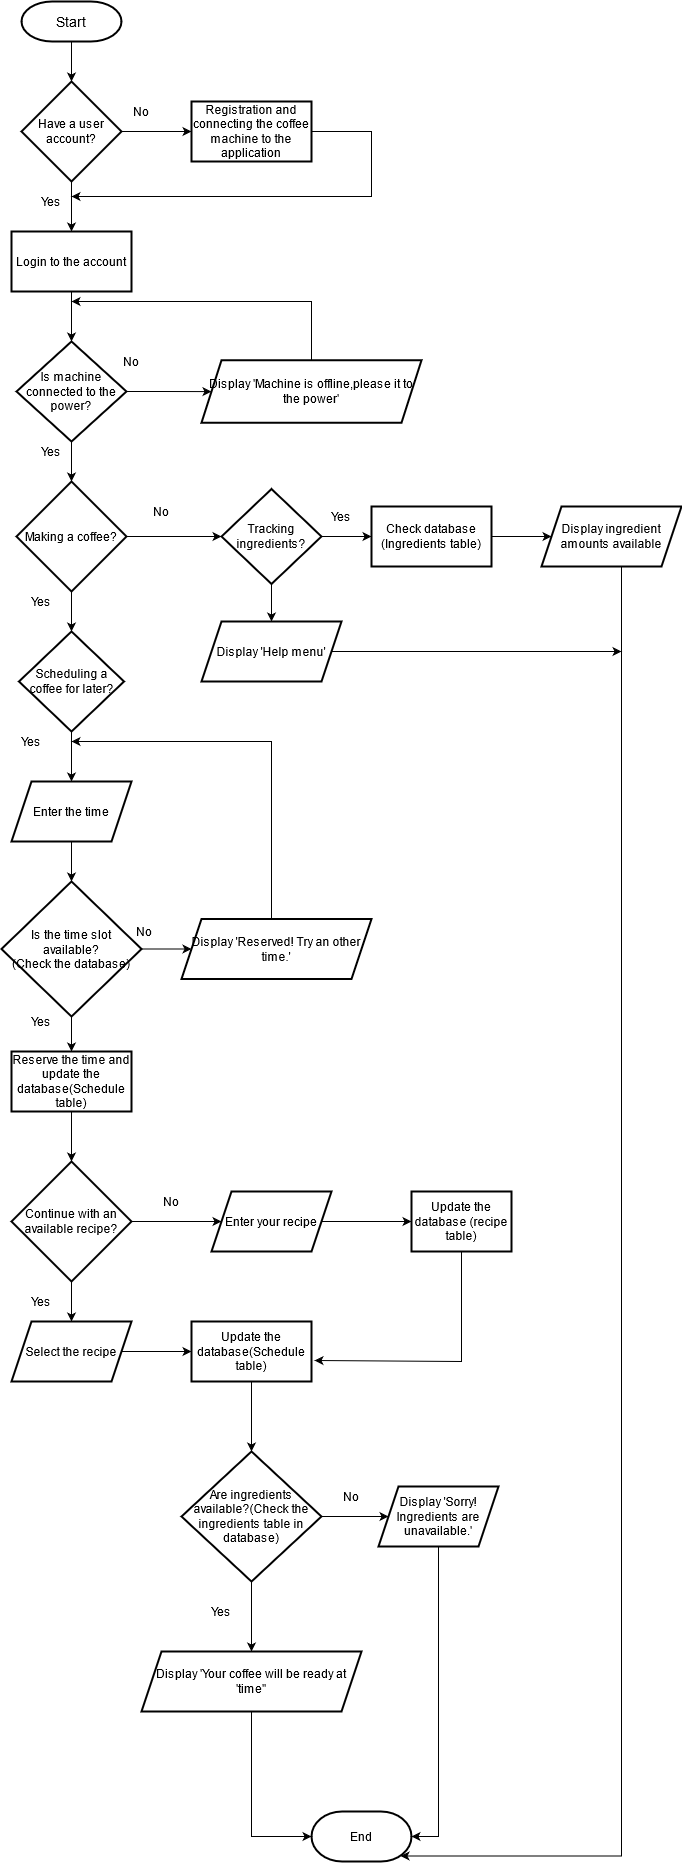

The diagram above was exported from draw.io. Its source (the exported page's mxGraphModel, read from the mxfile embedded in the PNG):
<mxGraphModel dx="1038" dy="564" grid="1" gridSize="10" guides="1" tooltips="1" connect="1" arrows="1" fold="1" page="1" pageScale="1" pageWidth="850" pageHeight="1100" math="0" shadow="0">
  <root>
    <mxCell id="0" />
    <mxCell id="1" parent="0" />
    <mxCell id="mYGrZT7s7N0zD14DDhFR-1" value="&lt;font style=&quot;font-size: 14px&quot;&gt;Start&lt;/font&gt;" style="strokeWidth=2;html=1;shape=mxgraph.flowchart.terminator;whiteSpace=wrap;" vertex="1" parent="1">
      <mxGeometry x="350" y="20" width="100" height="40" as="geometry" />
    </mxCell>
    <mxCell id="mYGrZT7s7N0zD14DDhFR-2" value="" style="endArrow=classic;html=1;exitX=0.5;exitY=1;exitDx=0;exitDy=0;exitPerimeter=0;" edge="1" parent="1" source="mYGrZT7s7N0zD14DDhFR-1">
      <mxGeometry width="50" height="50" relative="1" as="geometry">
        <mxPoint x="390" y="270" as="sourcePoint" />
        <mxPoint x="400" y="100" as="targetPoint" />
      </mxGeometry>
    </mxCell>
    <mxCell id="mYGrZT7s7N0zD14DDhFR-3" value="" style="edgeStyle=orthogonalEdgeStyle;rounded=0;orthogonalLoop=1;jettySize=auto;html=1;" edge="1" parent="1" source="mYGrZT7s7N0zD14DDhFR-5" target="mYGrZT7s7N0zD14DDhFR-7">
      <mxGeometry relative="1" as="geometry" />
    </mxCell>
    <mxCell id="mYGrZT7s7N0zD14DDhFR-4" value="" style="edgeStyle=orthogonalEdgeStyle;rounded=0;orthogonalLoop=1;jettySize=auto;html=1;" edge="1" parent="1" source="mYGrZT7s7N0zD14DDhFR-5" target="mYGrZT7s7N0zD14DDhFR-9">
      <mxGeometry relative="1" as="geometry" />
    </mxCell>
    <mxCell id="mYGrZT7s7N0zD14DDhFR-5" value="Have a user account?" style="strokeWidth=2;html=1;shape=mxgraph.flowchart.decision;whiteSpace=wrap;" vertex="1" parent="1">
      <mxGeometry x="350" y="100" width="100" height="100" as="geometry" />
    </mxCell>
    <mxCell id="mYGrZT7s7N0zD14DDhFR-6" value="" style="edgeStyle=orthogonalEdgeStyle;rounded=0;orthogonalLoop=1;jettySize=auto;html=1;" edge="1" parent="1" source="mYGrZT7s7N0zD14DDhFR-7" target="mYGrZT7s7N0zD14DDhFR-14">
      <mxGeometry relative="1" as="geometry" />
    </mxCell>
    <mxCell id="mYGrZT7s7N0zD14DDhFR-7" value="Login to the account" style="whiteSpace=wrap;html=1;strokeWidth=2;" vertex="1" parent="1">
      <mxGeometry x="340" y="250" width="120" height="60" as="geometry" />
    </mxCell>
    <mxCell id="mYGrZT7s7N0zD14DDhFR-8" value="" style="edgeStyle=orthogonalEdgeStyle;rounded=0;orthogonalLoop=1;jettySize=auto;html=1;entryX=1;entryY=0.25;entryDx=0;entryDy=0;" edge="1" parent="1" source="mYGrZT7s7N0zD14DDhFR-9" target="mYGrZT7s7N0zD14DDhFR-11">
      <mxGeometry relative="1" as="geometry">
        <mxPoint x="740" y="230" as="targetPoint" />
        <Array as="points">
          <mxPoint x="700" y="150" />
          <mxPoint x="700" y="215" />
        </Array>
      </mxGeometry>
    </mxCell>
    <mxCell id="mYGrZT7s7N0zD14DDhFR-9" value="Registration and connecting the coffee machine to the application" style="whiteSpace=wrap;html=1;strokeWidth=2;" vertex="1" parent="1">
      <mxGeometry x="520" y="120" width="120" height="60" as="geometry" />
    </mxCell>
    <mxCell id="mYGrZT7s7N0zD14DDhFR-10" value="No" style="text;html=1;strokeColor=none;fillColor=none;align=center;verticalAlign=middle;whiteSpace=wrap;rounded=0;" vertex="1" parent="1">
      <mxGeometry x="450" y="120" width="40" height="20" as="geometry" />
    </mxCell>
    <mxCell id="mYGrZT7s7N0zD14DDhFR-11" value="Yes" style="text;html=1;strokeColor=none;fillColor=none;align=center;verticalAlign=middle;whiteSpace=wrap;rounded=0;" vertex="1" parent="1">
      <mxGeometry x="360" y="210" width="40" height="20" as="geometry" />
    </mxCell>
    <mxCell id="mYGrZT7s7N0zD14DDhFR-12" value="" style="edgeStyle=orthogonalEdgeStyle;rounded=0;orthogonalLoop=1;jettySize=auto;html=1;" edge="1" parent="1" source="mYGrZT7s7N0zD14DDhFR-14" target="mYGrZT7s7N0zD14DDhFR-17">
      <mxGeometry relative="1" as="geometry" />
    </mxCell>
    <mxCell id="mYGrZT7s7N0zD14DDhFR-13" value="" style="edgeStyle=orthogonalEdgeStyle;rounded=0;orthogonalLoop=1;jettySize=auto;html=1;" edge="1" parent="1" source="mYGrZT7s7N0zD14DDhFR-14" target="mYGrZT7s7N0zD14DDhFR-21">
      <mxGeometry relative="1" as="geometry" />
    </mxCell>
    <mxCell id="mYGrZT7s7N0zD14DDhFR-14" value="Is machine connected to the power?" style="rhombus;whiteSpace=wrap;html=1;strokeWidth=2;" vertex="1" parent="1">
      <mxGeometry x="345" y="360" width="110" height="100" as="geometry" />
    </mxCell>
    <mxCell id="mYGrZT7s7N0zD14DDhFR-15" value="" style="edgeStyle=orthogonalEdgeStyle;rounded=0;orthogonalLoop=1;jettySize=auto;html=1;" edge="1" parent="1" source="mYGrZT7s7N0zD14DDhFR-17" target="mYGrZT7s7N0zD14DDhFR-24">
      <mxGeometry relative="1" as="geometry" />
    </mxCell>
    <mxCell id="mYGrZT7s7N0zD14DDhFR-16" value="" style="edgeStyle=orthogonalEdgeStyle;rounded=0;orthogonalLoop=1;jettySize=auto;html=1;" edge="1" parent="1" source="mYGrZT7s7N0zD14DDhFR-17" target="mYGrZT7s7N0zD14DDhFR-27">
      <mxGeometry relative="1" as="geometry" />
    </mxCell>
    <mxCell id="mYGrZT7s7N0zD14DDhFR-17" value="&lt;span&gt;Making a coffee?&lt;/span&gt;" style="rhombus;whiteSpace=wrap;html=1;strokeWidth=2;" vertex="1" parent="1">
      <mxGeometry x="345" y="500" width="110" height="110" as="geometry" />
    </mxCell>
    <mxCell id="mYGrZT7s7N0zD14DDhFR-18" value="Yes" style="text;html=1;strokeColor=none;fillColor=none;align=center;verticalAlign=middle;whiteSpace=wrap;rounded=0;" vertex="1" parent="1">
      <mxGeometry x="360" y="460" width="40" height="20" as="geometry" />
    </mxCell>
    <mxCell id="mYGrZT7s7N0zD14DDhFR-19" value="No" style="text;html=1;strokeColor=none;fillColor=none;align=center;verticalAlign=middle;whiteSpace=wrap;rounded=0;" vertex="1" parent="1">
      <mxGeometry x="440" y="370" width="40" height="20" as="geometry" />
    </mxCell>
    <mxCell id="mYGrZT7s7N0zD14DDhFR-20" value="" style="edgeStyle=orthogonalEdgeStyle;rounded=0;orthogonalLoop=1;jettySize=auto;html=1;" edge="1" parent="1" source="mYGrZT7s7N0zD14DDhFR-21">
      <mxGeometry relative="1" as="geometry">
        <mxPoint x="400" y="320" as="targetPoint" />
        <Array as="points">
          <mxPoint x="640" y="320" />
        </Array>
      </mxGeometry>
    </mxCell>
    <mxCell id="mYGrZT7s7N0zD14DDhFR-21" value="Display 'Machine is offline,please it to the power'" style="shape=parallelogram;perimeter=parallelogramPerimeter;whiteSpace=wrap;html=1;fixedSize=1;strokeWidth=2;" vertex="1" parent="1">
      <mxGeometry x="530" y="378.75" width="220" height="62.5" as="geometry" />
    </mxCell>
    <mxCell id="mYGrZT7s7N0zD14DDhFR-22" value="" style="edgeStyle=orthogonalEdgeStyle;rounded=0;orthogonalLoop=1;jettySize=auto;html=1;" edge="1" parent="1" source="mYGrZT7s7N0zD14DDhFR-24" target="mYGrZT7s7N0zD14DDhFR-65">
      <mxGeometry relative="1" as="geometry" />
    </mxCell>
    <mxCell id="mYGrZT7s7N0zD14DDhFR-23" value="" style="edgeStyle=orthogonalEdgeStyle;rounded=0;orthogonalLoop=1;jettySize=auto;html=1;" edge="1" parent="1" source="mYGrZT7s7N0zD14DDhFR-24" target="mYGrZT7s7N0zD14DDhFR-69">
      <mxGeometry relative="1" as="geometry" />
    </mxCell>
    <mxCell id="mYGrZT7s7N0zD14DDhFR-24" value="Tracking ingredients?" style="rhombus;whiteSpace=wrap;html=1;strokeWidth=2;" vertex="1" parent="1">
      <mxGeometry x="550" y="507.5" width="100" height="95" as="geometry" />
    </mxCell>
    <mxCell id="mYGrZT7s7N0zD14DDhFR-25" value="No" style="text;html=1;strokeColor=none;fillColor=none;align=center;verticalAlign=middle;whiteSpace=wrap;rounded=0;" vertex="1" parent="1">
      <mxGeometry x="470" y="520" width="40" height="20" as="geometry" />
    </mxCell>
    <mxCell id="mYGrZT7s7N0zD14DDhFR-26" value="" style="edgeStyle=orthogonalEdgeStyle;rounded=0;orthogonalLoop=1;jettySize=auto;html=1;" edge="1" parent="1" source="mYGrZT7s7N0zD14DDhFR-27" target="mYGrZT7s7N0zD14DDhFR-30">
      <mxGeometry relative="1" as="geometry" />
    </mxCell>
    <mxCell id="mYGrZT7s7N0zD14DDhFR-27" value="Scheduling a coffee for later?" style="rhombus;whiteSpace=wrap;html=1;strokeWidth=2;" vertex="1" parent="1">
      <mxGeometry x="347.5" y="650" width="105" height="100" as="geometry" />
    </mxCell>
    <mxCell id="mYGrZT7s7N0zD14DDhFR-28" value="Yes" style="text;html=1;strokeColor=none;fillColor=none;align=center;verticalAlign=middle;whiteSpace=wrap;rounded=0;" vertex="1" parent="1">
      <mxGeometry x="350" y="610" width="40" height="20" as="geometry" />
    </mxCell>
    <mxCell id="mYGrZT7s7N0zD14DDhFR-29" value="" style="edgeStyle=orthogonalEdgeStyle;rounded=0;orthogonalLoop=1;jettySize=auto;html=1;" edge="1" parent="1" source="mYGrZT7s7N0zD14DDhFR-30" target="mYGrZT7s7N0zD14DDhFR-33">
      <mxGeometry relative="1" as="geometry" />
    </mxCell>
    <mxCell id="mYGrZT7s7N0zD14DDhFR-30" value="Enter the time" style="shape=parallelogram;perimeter=parallelogramPerimeter;whiteSpace=wrap;html=1;fixedSize=1;strokeWidth=2;" vertex="1" parent="1">
      <mxGeometry x="340" y="800" width="120" height="60" as="geometry" />
    </mxCell>
    <mxCell id="mYGrZT7s7N0zD14DDhFR-31" value="" style="edgeStyle=orthogonalEdgeStyle;rounded=0;orthogonalLoop=1;jettySize=auto;html=1;" edge="1" parent="1" source="mYGrZT7s7N0zD14DDhFR-33" target="mYGrZT7s7N0zD14DDhFR-35">
      <mxGeometry relative="1" as="geometry" />
    </mxCell>
    <mxCell id="mYGrZT7s7N0zD14DDhFR-32" value="" style="edgeStyle=orthogonalEdgeStyle;rounded=0;orthogonalLoop=1;jettySize=auto;html=1;" edge="1" parent="1" source="mYGrZT7s7N0zD14DDhFR-33" target="mYGrZT7s7N0zD14DDhFR-37">
      <mxGeometry relative="1" as="geometry" />
    </mxCell>
    <mxCell id="mYGrZT7s7N0zD14DDhFR-33" value="Is the time slot available?&lt;br&gt;(Check the database)" style="rhombus;whiteSpace=wrap;html=1;strokeWidth=2;" vertex="1" parent="1">
      <mxGeometry x="330" y="900" width="140" height="135" as="geometry" />
    </mxCell>
    <mxCell id="mYGrZT7s7N0zD14DDhFR-34" value="" style="edgeStyle=orthogonalEdgeStyle;rounded=0;orthogonalLoop=1;jettySize=auto;html=1;" edge="1" parent="1" source="mYGrZT7s7N0zD14DDhFR-35">
      <mxGeometry relative="1" as="geometry">
        <mxPoint x="400" y="760" as="targetPoint" />
        <Array as="points">
          <mxPoint x="600" y="760" />
        </Array>
      </mxGeometry>
    </mxCell>
    <mxCell id="mYGrZT7s7N0zD14DDhFR-35" value="Display 'Reserved! Try an other time.'" style="shape=parallelogram;perimeter=parallelogramPerimeter;whiteSpace=wrap;html=1;fixedSize=1;strokeWidth=2;" vertex="1" parent="1">
      <mxGeometry x="510" y="937.5" width="190" height="60" as="geometry" />
    </mxCell>
    <mxCell id="mYGrZT7s7N0zD14DDhFR-36" value="" style="edgeStyle=orthogonalEdgeStyle;rounded=0;orthogonalLoop=1;jettySize=auto;html=1;" edge="1" parent="1" source="mYGrZT7s7N0zD14DDhFR-37" target="mYGrZT7s7N0zD14DDhFR-43">
      <mxGeometry relative="1" as="geometry" />
    </mxCell>
    <mxCell id="mYGrZT7s7N0zD14DDhFR-37" value="Reserve the time and update the database(Schedule table)" style="whiteSpace=wrap;html=1;strokeWidth=2;" vertex="1" parent="1">
      <mxGeometry x="340" y="1070" width="120" height="60" as="geometry" />
    </mxCell>
    <mxCell id="mYGrZT7s7N0zD14DDhFR-38" value="No" style="text;html=1;strokeColor=none;fillColor=none;align=center;verticalAlign=middle;whiteSpace=wrap;rounded=0;" vertex="1" parent="1">
      <mxGeometry x="452.5" y="940" width="40" height="20" as="geometry" />
    </mxCell>
    <mxCell id="mYGrZT7s7N0zD14DDhFR-39" value="Yes" style="text;html=1;strokeColor=none;fillColor=none;align=center;verticalAlign=middle;whiteSpace=wrap;rounded=0;" vertex="1" parent="1">
      <mxGeometry x="350" y="1030" width="40" height="20" as="geometry" />
    </mxCell>
    <mxCell id="mYGrZT7s7N0zD14DDhFR-40" value="Yes" style="text;html=1;strokeColor=none;fillColor=none;align=center;verticalAlign=middle;whiteSpace=wrap;rounded=0;" vertex="1" parent="1">
      <mxGeometry x="340" y="750" width="40" height="20" as="geometry" />
    </mxCell>
    <mxCell id="mYGrZT7s7N0zD14DDhFR-41" value="" style="edgeStyle=orthogonalEdgeStyle;rounded=0;orthogonalLoop=1;jettySize=auto;html=1;" edge="1" parent="1" source="mYGrZT7s7N0zD14DDhFR-43" target="mYGrZT7s7N0zD14DDhFR-45">
      <mxGeometry relative="1" as="geometry" />
    </mxCell>
    <mxCell id="mYGrZT7s7N0zD14DDhFR-42" value="" style="edgeStyle=orthogonalEdgeStyle;rounded=0;orthogonalLoop=1;jettySize=auto;html=1;" edge="1" parent="1" source="mYGrZT7s7N0zD14DDhFR-43" target="mYGrZT7s7N0zD14DDhFR-50">
      <mxGeometry relative="1" as="geometry" />
    </mxCell>
    <mxCell id="mYGrZT7s7N0zD14DDhFR-43" value="Continue with an available recipe?" style="rhombus;whiteSpace=wrap;html=1;strokeWidth=2;" vertex="1" parent="1">
      <mxGeometry x="340" y="1180" width="120" height="120" as="geometry" />
    </mxCell>
    <mxCell id="mYGrZT7s7N0zD14DDhFR-44" value="" style="edgeStyle=orthogonalEdgeStyle;rounded=0;orthogonalLoop=1;jettySize=auto;html=1;" edge="1" parent="1" source="mYGrZT7s7N0zD14DDhFR-45" target="mYGrZT7s7N0zD14DDhFR-47">
      <mxGeometry relative="1" as="geometry" />
    </mxCell>
    <mxCell id="mYGrZT7s7N0zD14DDhFR-45" value="Enter your recipe" style="shape=parallelogram;perimeter=parallelogramPerimeter;whiteSpace=wrap;html=1;fixedSize=1;strokeWidth=2;" vertex="1" parent="1">
      <mxGeometry x="540" y="1210" width="120" height="60" as="geometry" />
    </mxCell>
    <mxCell id="mYGrZT7s7N0zD14DDhFR-46" value="" style="edgeStyle=orthogonalEdgeStyle;rounded=0;orthogonalLoop=1;jettySize=auto;html=1;entryX=1.025;entryY=0.65;entryDx=0;entryDy=0;entryPerimeter=0;" edge="1" parent="1" source="mYGrZT7s7N0zD14DDhFR-47" target="mYGrZT7s7N0zD14DDhFR-52">
      <mxGeometry relative="1" as="geometry">
        <mxPoint x="650" y="1380" as="targetPoint" />
        <Array as="points">
          <mxPoint x="790" y="1380" />
        </Array>
      </mxGeometry>
    </mxCell>
    <mxCell id="mYGrZT7s7N0zD14DDhFR-47" value="Update the database (recipe table)" style="whiteSpace=wrap;html=1;strokeWidth=2;" vertex="1" parent="1">
      <mxGeometry x="740" y="1210" width="100" height="60" as="geometry" />
    </mxCell>
    <mxCell id="mYGrZT7s7N0zD14DDhFR-48" value="No" style="text;html=1;strokeColor=none;fillColor=none;align=center;verticalAlign=middle;whiteSpace=wrap;rounded=0;" vertex="1" parent="1">
      <mxGeometry x="480" y="1210" width="40" height="20" as="geometry" />
    </mxCell>
    <mxCell id="mYGrZT7s7N0zD14DDhFR-49" value="" style="edgeStyle=orthogonalEdgeStyle;rounded=0;orthogonalLoop=1;jettySize=auto;html=1;" edge="1" parent="1" source="mYGrZT7s7N0zD14DDhFR-50" target="mYGrZT7s7N0zD14DDhFR-52">
      <mxGeometry relative="1" as="geometry" />
    </mxCell>
    <mxCell id="mYGrZT7s7N0zD14DDhFR-50" value="Select the recipe" style="shape=parallelogram;perimeter=parallelogramPerimeter;whiteSpace=wrap;html=1;fixedSize=1;strokeWidth=2;" vertex="1" parent="1">
      <mxGeometry x="340" y="1340" width="120" height="60" as="geometry" />
    </mxCell>
    <mxCell id="mYGrZT7s7N0zD14DDhFR-51" value="" style="edgeStyle=orthogonalEdgeStyle;rounded=0;orthogonalLoop=1;jettySize=auto;html=1;" edge="1" parent="1" source="mYGrZT7s7N0zD14DDhFR-52" target="mYGrZT7s7N0zD14DDhFR-55">
      <mxGeometry relative="1" as="geometry" />
    </mxCell>
    <mxCell id="mYGrZT7s7N0zD14DDhFR-52" value="Update the database(Schedule table)" style="whiteSpace=wrap;html=1;strokeWidth=2;" vertex="1" parent="1">
      <mxGeometry x="520" y="1340" width="120" height="60" as="geometry" />
    </mxCell>
    <mxCell id="mYGrZT7s7N0zD14DDhFR-53" value="" style="edgeStyle=orthogonalEdgeStyle;rounded=0;orthogonalLoop=1;jettySize=auto;html=1;" edge="1" parent="1" source="mYGrZT7s7N0zD14DDhFR-55" target="mYGrZT7s7N0zD14DDhFR-58">
      <mxGeometry relative="1" as="geometry" />
    </mxCell>
    <mxCell id="mYGrZT7s7N0zD14DDhFR-54" value="" style="edgeStyle=orthogonalEdgeStyle;rounded=0;orthogonalLoop=1;jettySize=auto;html=1;" edge="1" parent="1" source="mYGrZT7s7N0zD14DDhFR-55" target="mYGrZT7s7N0zD14DDhFR-61">
      <mxGeometry relative="1" as="geometry" />
    </mxCell>
    <mxCell id="mYGrZT7s7N0zD14DDhFR-55" value="Are ingredients available?(Check the ingredients table in database)" style="rhombus;whiteSpace=wrap;html=1;strokeWidth=2;" vertex="1" parent="1">
      <mxGeometry x="510" y="1470" width="140" height="130" as="geometry" />
    </mxCell>
    <mxCell id="mYGrZT7s7N0zD14DDhFR-56" value="Yes" style="text;html=1;strokeColor=none;fillColor=none;align=center;verticalAlign=middle;whiteSpace=wrap;rounded=0;" vertex="1" parent="1">
      <mxGeometry x="350" y="1310" width="40" height="20" as="geometry" />
    </mxCell>
    <mxCell id="mYGrZT7s7N0zD14DDhFR-57" value="" style="edgeStyle=orthogonalEdgeStyle;rounded=0;orthogonalLoop=1;jettySize=auto;html=1;entryX=1;entryY=0.5;entryDx=0;entryDy=0;entryPerimeter=0;" edge="1" parent="1" source="mYGrZT7s7N0zD14DDhFR-58" target="mYGrZT7s7N0zD14DDhFR-62">
      <mxGeometry relative="1" as="geometry">
        <mxPoint x="767" y="1645" as="targetPoint" />
        <Array as="points">
          <mxPoint x="767" y="1855" />
        </Array>
      </mxGeometry>
    </mxCell>
    <mxCell id="mYGrZT7s7N0zD14DDhFR-58" value="Display 'Sorry! Ingredients are unavailable.'" style="shape=parallelogram;perimeter=parallelogramPerimeter;whiteSpace=wrap;html=1;fixedSize=1;strokeWidth=2;" vertex="1" parent="1">
      <mxGeometry x="707" y="1505" width="120" height="60" as="geometry" />
    </mxCell>
    <mxCell id="mYGrZT7s7N0zD14DDhFR-59" value="No" style="text;html=1;strokeColor=none;fillColor=none;align=center;verticalAlign=middle;whiteSpace=wrap;rounded=0;" vertex="1" parent="1">
      <mxGeometry x="660" y="1505" width="40" height="20" as="geometry" />
    </mxCell>
    <mxCell id="mYGrZT7s7N0zD14DDhFR-60" value="" style="edgeStyle=orthogonalEdgeStyle;rounded=0;orthogonalLoop=1;jettySize=auto;html=1;" edge="1" parent="1" source="mYGrZT7s7N0zD14DDhFR-61">
      <mxGeometry relative="1" as="geometry">
        <mxPoint x="640" y="1855" as="targetPoint" />
        <Array as="points">
          <mxPoint x="580" y="1855" />
        </Array>
      </mxGeometry>
    </mxCell>
    <mxCell id="mYGrZT7s7N0zD14DDhFR-61" value="Display 'Your coffee will be ready at 'time''" style="shape=parallelogram;perimeter=parallelogramPerimeter;whiteSpace=wrap;html=1;fixedSize=1;strokeWidth=2;" vertex="1" parent="1">
      <mxGeometry x="470" y="1670" width="220" height="60" as="geometry" />
    </mxCell>
    <mxCell id="mYGrZT7s7N0zD14DDhFR-62" value="End" style="strokeWidth=2;html=1;shape=mxgraph.flowchart.terminator;whiteSpace=wrap;" vertex="1" parent="1">
      <mxGeometry x="640" y="1830" width="100" height="50" as="geometry" />
    </mxCell>
    <mxCell id="mYGrZT7s7N0zD14DDhFR-63" value="Yes" style="text;html=1;strokeColor=none;fillColor=none;align=center;verticalAlign=middle;whiteSpace=wrap;rounded=0;" vertex="1" parent="1">
      <mxGeometry x="530" y="1620" width="40" height="20" as="geometry" />
    </mxCell>
    <mxCell id="mYGrZT7s7N0zD14DDhFR-64" value="" style="edgeStyle=orthogonalEdgeStyle;rounded=0;orthogonalLoop=1;jettySize=auto;html=1;" edge="1" parent="1" source="mYGrZT7s7N0zD14DDhFR-65">
      <mxGeometry relative="1" as="geometry">
        <mxPoint x="880" y="555" as="targetPoint" />
      </mxGeometry>
    </mxCell>
    <mxCell id="mYGrZT7s7N0zD14DDhFR-65" value="Check database (Ingredients table)" style="whiteSpace=wrap;html=1;strokeWidth=2;" vertex="1" parent="1">
      <mxGeometry x="700" y="525" width="120" height="60" as="geometry" />
    </mxCell>
    <mxCell id="mYGrZT7s7N0zD14DDhFR-66" value="" style="edgeStyle=orthogonalEdgeStyle;rounded=0;orthogonalLoop=1;jettySize=auto;html=1;entryX=0.89;entryY=0.89;entryDx=0;entryDy=0;entryPerimeter=0;" edge="1" parent="1" target="mYGrZT7s7N0zD14DDhFR-62">
      <mxGeometry relative="1" as="geometry">
        <mxPoint x="880" y="1940" as="targetPoint" />
        <Array as="points">
          <mxPoint x="950" y="660" />
          <mxPoint x="950" y="1875" />
        </Array>
        <mxPoint x="950" y="585" as="sourcePoint" />
      </mxGeometry>
    </mxCell>
    <mxCell id="mYGrZT7s7N0zD14DDhFR-67" value="Yes" style="text;html=1;strokeColor=none;fillColor=none;align=center;verticalAlign=middle;whiteSpace=wrap;rounded=0;" vertex="1" parent="1">
      <mxGeometry x="650" y="525" width="40" height="20" as="geometry" />
    </mxCell>
    <mxCell id="mYGrZT7s7N0zD14DDhFR-68" value="" style="edgeStyle=orthogonalEdgeStyle;rounded=0;orthogonalLoop=1;jettySize=auto;html=1;" edge="1" parent="1" source="mYGrZT7s7N0zD14DDhFR-69">
      <mxGeometry relative="1" as="geometry">
        <mxPoint x="950" y="670" as="targetPoint" />
      </mxGeometry>
    </mxCell>
    <mxCell id="mYGrZT7s7N0zD14DDhFR-69" value="Display 'Help menu'" style="shape=parallelogram;perimeter=parallelogramPerimeter;whiteSpace=wrap;html=1;fixedSize=1;strokeWidth=2;" vertex="1" parent="1">
      <mxGeometry x="530" y="640" width="140" height="60" as="geometry" />
    </mxCell>
    <mxCell id="mYGrZT7s7N0zD14DDhFR-70" value="Display ingredient amounts available" style="shape=parallelogram;perimeter=parallelogramPerimeter;whiteSpace=wrap;html=1;fixedSize=1;strokeWidth=2;" vertex="1" parent="1">
      <mxGeometry x="870" y="525" width="140" height="60" as="geometry" />
    </mxCell>
  </root>
</mxGraphModel>